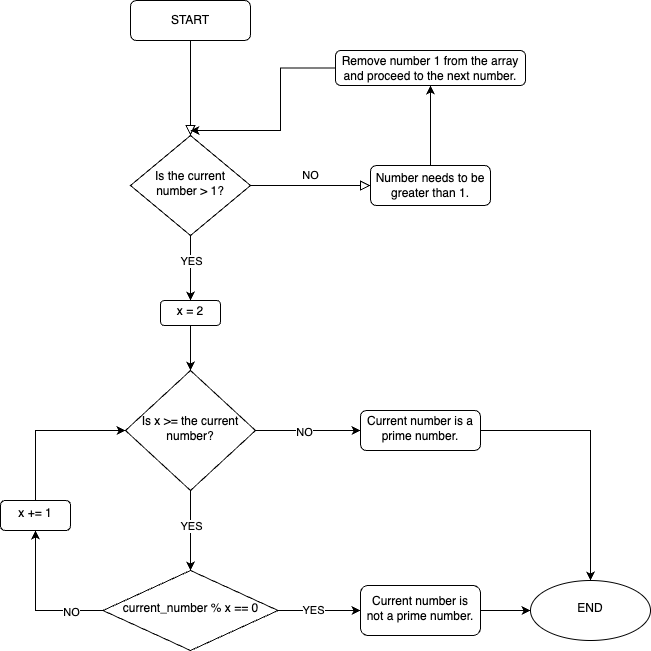

The diagram above was exported from draw.io. Its source (the exported page's mxGraphModel, read from the mxfile embedded in the PNG):
<mxGraphModel dx="1018" dy="690" grid="1" gridSize="10" guides="1" tooltips="1" connect="1" arrows="1" fold="1" page="1" pageScale="1" pageWidth="827" pageHeight="1169" background="#FFFFFF" math="0" shadow="0">
  <root>
    <mxCell id="WIyWlLk6GJQsqaUBKTNV-0" />
    <mxCell id="WIyWlLk6GJQsqaUBKTNV-1" parent="WIyWlLk6GJQsqaUBKTNV-0" />
    <mxCell id="WIyWlLk6GJQsqaUBKTNV-2" value="" style="rounded=0;html=1;jettySize=auto;orthogonalLoop=1;fontSize=11;endArrow=block;endFill=0;endSize=8;strokeWidth=1;shadow=0;labelBackgroundColor=none;edgeStyle=orthogonalEdgeStyle;" parent="WIyWlLk6GJQsqaUBKTNV-1" source="WIyWlLk6GJQsqaUBKTNV-3" target="WIyWlLk6GJQsqaUBKTNV-6" edge="1">
      <mxGeometry relative="1" as="geometry" />
    </mxCell>
    <mxCell id="WIyWlLk6GJQsqaUBKTNV-3" value="START" style="rounded=1;whiteSpace=wrap;html=1;fontSize=12;glass=0;strokeWidth=1;shadow=0;" parent="WIyWlLk6GJQsqaUBKTNV-1" vertex="1">
      <mxGeometry x="160" y="70" width="120" height="40" as="geometry" />
    </mxCell>
    <mxCell id="WIyWlLk6GJQsqaUBKTNV-5" value="NO" style="edgeStyle=orthogonalEdgeStyle;rounded=0;html=1;jettySize=auto;orthogonalLoop=1;fontSize=11;endArrow=block;endFill=0;endSize=8;strokeWidth=1;shadow=0;labelBackgroundColor=none;strokeColor=default;" parent="WIyWlLk6GJQsqaUBKTNV-1" source="WIyWlLk6GJQsqaUBKTNV-6" target="WIyWlLk6GJQsqaUBKTNV-7" edge="1">
      <mxGeometry y="10" relative="1" as="geometry">
        <mxPoint as="offset" />
      </mxGeometry>
    </mxCell>
    <mxCell id="zMoFbsiblOchRRN-DqWA-12" value="" style="edgeStyle=orthogonalEdgeStyle;rounded=0;orthogonalLoop=1;jettySize=auto;html=1;" edge="1" parent="WIyWlLk6GJQsqaUBKTNV-1" source="WIyWlLk6GJQsqaUBKTNV-6" target="zMoFbsiblOchRRN-DqWA-11">
      <mxGeometry relative="1" as="geometry" />
    </mxCell>
    <mxCell id="zMoFbsiblOchRRN-DqWA-13" value="YES" style="edgeLabel;html=1;align=center;verticalAlign=middle;resizable=0;points=[];" vertex="1" connectable="0" parent="zMoFbsiblOchRRN-DqWA-12">
      <mxGeometry x="-0.2615" relative="1" as="geometry">
        <mxPoint y="1" as="offset" />
      </mxGeometry>
    </mxCell>
    <mxCell id="WIyWlLk6GJQsqaUBKTNV-6" value="Is the current number &amp;gt; 1?" style="rhombus;whiteSpace=wrap;html=1;shadow=0;fontFamily=Helvetica;fontSize=12;align=center;strokeWidth=1;spacing=6;spacingTop=-4;" parent="WIyWlLk6GJQsqaUBKTNV-1" vertex="1">
      <mxGeometry x="160" y="205" width="120" height="100" as="geometry" />
    </mxCell>
    <mxCell id="zMoFbsiblOchRRN-DqWA-6" value="" style="edgeStyle=orthogonalEdgeStyle;rounded=0;orthogonalLoop=1;jettySize=auto;html=1;" edge="1" parent="WIyWlLk6GJQsqaUBKTNV-1" source="WIyWlLk6GJQsqaUBKTNV-7" target="zMoFbsiblOchRRN-DqWA-5">
      <mxGeometry relative="1" as="geometry" />
    </mxCell>
    <mxCell id="WIyWlLk6GJQsqaUBKTNV-7" value="Number needs to be greater than 1." style="rounded=1;whiteSpace=wrap;html=1;fontSize=12;glass=0;strokeWidth=1;shadow=0;" parent="WIyWlLk6GJQsqaUBKTNV-1" vertex="1">
      <mxGeometry x="400" y="235" width="120" height="40" as="geometry" />
    </mxCell>
    <mxCell id="zMoFbsiblOchRRN-DqWA-7" style="edgeStyle=orthogonalEdgeStyle;rounded=0;orthogonalLoop=1;jettySize=auto;html=1;" edge="1" parent="WIyWlLk6GJQsqaUBKTNV-1" source="zMoFbsiblOchRRN-DqWA-5">
      <mxGeometry relative="1" as="geometry">
        <mxPoint x="220" y="200" as="targetPoint" />
        <Array as="points">
          <mxPoint x="310" y="138" />
          <mxPoint x="310" y="200" />
        </Array>
      </mxGeometry>
    </mxCell>
    <mxCell id="zMoFbsiblOchRRN-DqWA-5" value="Remove number 1 from the array and proceed to the next number." style="rounded=1;whiteSpace=wrap;html=1;fontSize=12;glass=0;strokeWidth=1;shadow=0;" vertex="1" parent="WIyWlLk6GJQsqaUBKTNV-1">
      <mxGeometry x="365" y="120" width="190" height="35" as="geometry" />
    </mxCell>
    <mxCell id="zMoFbsiblOchRRN-DqWA-17" value="" style="edgeStyle=orthogonalEdgeStyle;rounded=0;orthogonalLoop=1;jettySize=auto;html=1;strokeColor=default;" edge="1" parent="WIyWlLk6GJQsqaUBKTNV-1" source="zMoFbsiblOchRRN-DqWA-11" target="zMoFbsiblOchRRN-DqWA-16">
      <mxGeometry relative="1" as="geometry" />
    </mxCell>
    <mxCell id="zMoFbsiblOchRRN-DqWA-11" value="x = 2" style="rounded=1;whiteSpace=wrap;html=1;shadow=0;strokeWidth=1;spacing=6;spacingTop=-4;" vertex="1" parent="WIyWlLk6GJQsqaUBKTNV-1">
      <mxGeometry x="190" y="370" width="60" height="25" as="geometry" />
    </mxCell>
    <mxCell id="zMoFbsiblOchRRN-DqWA-19" value="" style="edgeStyle=orthogonalEdgeStyle;rounded=0;orthogonalLoop=1;jettySize=auto;html=1;strokeColor=default;" edge="1" parent="WIyWlLk6GJQsqaUBKTNV-1" source="zMoFbsiblOchRRN-DqWA-16" target="zMoFbsiblOchRRN-DqWA-18">
      <mxGeometry relative="1" as="geometry" />
    </mxCell>
    <mxCell id="zMoFbsiblOchRRN-DqWA-20" value="YES" style="edgeLabel;html=1;align=center;verticalAlign=middle;resizable=0;points=[];" vertex="1" connectable="0" parent="zMoFbsiblOchRRN-DqWA-19">
      <mxGeometry x="-0.1375" relative="1" as="geometry">
        <mxPoint as="offset" />
      </mxGeometry>
    </mxCell>
    <mxCell id="zMoFbsiblOchRRN-DqWA-25" value="" style="edgeStyle=orthogonalEdgeStyle;rounded=0;orthogonalLoop=1;jettySize=auto;html=1;strokeColor=default;" edge="1" parent="WIyWlLk6GJQsqaUBKTNV-1" source="zMoFbsiblOchRRN-DqWA-16" target="zMoFbsiblOchRRN-DqWA-24">
      <mxGeometry relative="1" as="geometry" />
    </mxCell>
    <mxCell id="zMoFbsiblOchRRN-DqWA-26" value="NO" style="edgeLabel;html=1;align=center;verticalAlign=middle;resizable=0;points=[];" vertex="1" connectable="0" parent="zMoFbsiblOchRRN-DqWA-25">
      <mxGeometry x="-0.0824" y="-1" relative="1" as="geometry">
        <mxPoint as="offset" />
      </mxGeometry>
    </mxCell>
    <mxCell id="zMoFbsiblOchRRN-DqWA-16" value="Is x &amp;gt;= the current number?" style="rhombus;whiteSpace=wrap;html=1;rounded=0;shadow=0;strokeWidth=1;spacing=6;spacingTop=-4;" vertex="1" parent="WIyWlLk6GJQsqaUBKTNV-1">
      <mxGeometry x="155" y="440" width="130" height="120" as="geometry" />
    </mxCell>
    <mxCell id="zMoFbsiblOchRRN-DqWA-34" value="" style="edgeStyle=orthogonalEdgeStyle;rounded=0;orthogonalLoop=1;jettySize=auto;html=1;strokeColor=default;" edge="1" parent="WIyWlLk6GJQsqaUBKTNV-1" source="zMoFbsiblOchRRN-DqWA-18" target="zMoFbsiblOchRRN-DqWA-33">
      <mxGeometry relative="1" as="geometry" />
    </mxCell>
    <mxCell id="zMoFbsiblOchRRN-DqWA-36" value="NO" style="edgeLabel;html=1;align=center;verticalAlign=middle;resizable=0;points=[];" vertex="1" connectable="0" parent="zMoFbsiblOchRRN-DqWA-34">
      <mxGeometry x="-0.5593" y="1" relative="1" as="geometry">
        <mxPoint x="1" as="offset" />
      </mxGeometry>
    </mxCell>
    <mxCell id="zMoFbsiblOchRRN-DqWA-38" value="" style="edgeStyle=orthogonalEdgeStyle;rounded=0;orthogonalLoop=1;jettySize=auto;html=1;strokeColor=default;" edge="1" parent="WIyWlLk6GJQsqaUBKTNV-1" source="zMoFbsiblOchRRN-DqWA-18" target="zMoFbsiblOchRRN-DqWA-37">
      <mxGeometry relative="1" as="geometry" />
    </mxCell>
    <mxCell id="zMoFbsiblOchRRN-DqWA-40" value="YES" style="edgeLabel;html=1;align=center;verticalAlign=middle;resizable=0;points=[];" vertex="1" connectable="0" parent="zMoFbsiblOchRRN-DqWA-38">
      <mxGeometry x="-0.1478" y="2" relative="1" as="geometry">
        <mxPoint y="1" as="offset" />
      </mxGeometry>
    </mxCell>
    <mxCell id="zMoFbsiblOchRRN-DqWA-18" value="current_number % x == 0" style="rhombus;whiteSpace=wrap;html=1;rounded=0;shadow=0;strokeWidth=1;spacing=6;spacingTop=-4;" vertex="1" parent="WIyWlLk6GJQsqaUBKTNV-1">
      <mxGeometry x="132.5" y="640" width="175" height="80" as="geometry" />
    </mxCell>
    <mxCell id="zMoFbsiblOchRRN-DqWA-30" value="" style="edgeStyle=orthogonalEdgeStyle;rounded=0;orthogonalLoop=1;jettySize=auto;html=1;strokeColor=default;" edge="1" parent="WIyWlLk6GJQsqaUBKTNV-1" source="zMoFbsiblOchRRN-DqWA-24" target="zMoFbsiblOchRRN-DqWA-29">
      <mxGeometry relative="1" as="geometry" />
    </mxCell>
    <mxCell id="zMoFbsiblOchRRN-DqWA-24" value="Current number is a prime number." style="whiteSpace=wrap;html=1;rounded=1;shadow=0;strokeWidth=1;spacing=6;spacingTop=-4;" vertex="1" parent="WIyWlLk6GJQsqaUBKTNV-1">
      <mxGeometry x="390" y="480" width="120" height="40" as="geometry" />
    </mxCell>
    <mxCell id="zMoFbsiblOchRRN-DqWA-29" value="END" style="ellipse;whiteSpace=wrap;html=1;rounded=1;shadow=0;strokeWidth=1;spacing=6;spacingTop=-4;" vertex="1" parent="WIyWlLk6GJQsqaUBKTNV-1">
      <mxGeometry x="560" y="650" width="120" height="60" as="geometry" />
    </mxCell>
    <mxCell id="zMoFbsiblOchRRN-DqWA-35" style="edgeStyle=orthogonalEdgeStyle;rounded=0;orthogonalLoop=1;jettySize=auto;html=1;exitX=0.5;exitY=0;exitDx=0;exitDy=0;entryX=0;entryY=0.5;entryDx=0;entryDy=0;strokeColor=default;" edge="1" parent="WIyWlLk6GJQsqaUBKTNV-1" source="zMoFbsiblOchRRN-DqWA-33" target="zMoFbsiblOchRRN-DqWA-16">
      <mxGeometry relative="1" as="geometry" />
    </mxCell>
    <mxCell id="zMoFbsiblOchRRN-DqWA-33" value="x += 1" style="whiteSpace=wrap;html=1;rounded=1;shadow=0;strokeWidth=1;spacing=6;spacingTop=-4;" vertex="1" parent="WIyWlLk6GJQsqaUBKTNV-1">
      <mxGeometry x="30" y="570" width="70" height="30" as="geometry" />
    </mxCell>
    <mxCell id="zMoFbsiblOchRRN-DqWA-39" value="" style="edgeStyle=orthogonalEdgeStyle;rounded=0;orthogonalLoop=1;jettySize=auto;html=1;strokeColor=default;" edge="1" parent="WIyWlLk6GJQsqaUBKTNV-1" source="zMoFbsiblOchRRN-DqWA-37" target="zMoFbsiblOchRRN-DqWA-29">
      <mxGeometry relative="1" as="geometry" />
    </mxCell>
    <mxCell id="zMoFbsiblOchRRN-DqWA-37" value="Current number is not a prime number." style="whiteSpace=wrap;html=1;rounded=1;shadow=0;strokeWidth=1;spacing=6;spacingTop=-4;" vertex="1" parent="WIyWlLk6GJQsqaUBKTNV-1">
      <mxGeometry x="390" y="655" width="120" height="50" as="geometry" />
    </mxCell>
  </root>
</mxGraphModel>